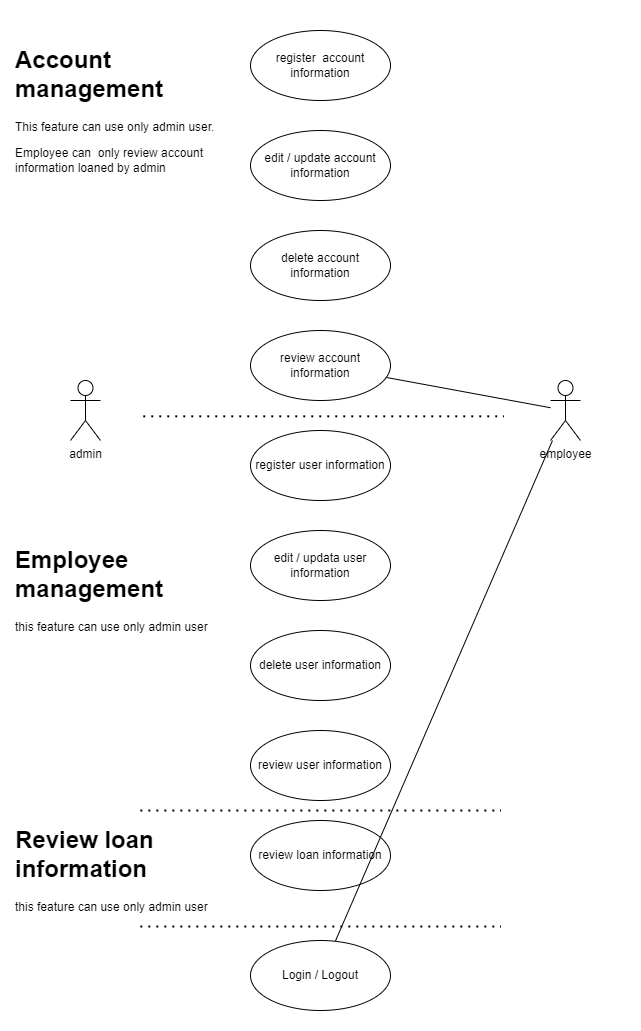

The diagram above was exported from draw.io. Its source (the exported page's mxGraphModel, read from the mxfile embedded in the PNG):
<mxGraphModel dx="861" dy="434" grid="1" gridSize="10" guides="1" tooltips="1" connect="1" arrows="1" fold="1" page="1" pageScale="1" pageWidth="850" pageHeight="1100" math="0" shadow="0">
  <root>
    <mxCell id="0" />
    <mxCell id="1" parent="0" />
    <mxCell id="2" value="" style="rounded=0;whiteSpace=wrap;html=1;strokeColor=none;" parent="1" vertex="1">
      <mxGeometry x="90" y="140" width="640" height="1030" as="geometry" />
    </mxCell>
    <mxCell id="3" value="admin" style="shape=umlActor;verticalLabelPosition=bottom;verticalAlign=top;html=1;" parent="1" vertex="1">
      <mxGeometry x="160" y="520" width="30" height="60" as="geometry" />
    </mxCell>
    <mxCell id="4" value="edit / update account information" style="ellipse;whiteSpace=wrap;html=1;" parent="1" vertex="1">
      <mxGeometry x="340" y="270" width="140" height="70" as="geometry" />
    </mxCell>
    <mxCell id="5" value="register&amp;nbsp; account information" style="ellipse;whiteSpace=wrap;html=1;" parent="1" vertex="1">
      <mxGeometry x="340" y="170" width="140" height="70" as="geometry" />
    </mxCell>
    <mxCell id="6" value="delete account information" style="ellipse;whiteSpace=wrap;html=1;" parent="1" vertex="1">
      <mxGeometry x="340" y="370" width="140" height="70" as="geometry" />
    </mxCell>
    <mxCell id="7" value="review account information" style="ellipse;whiteSpace=wrap;html=1;" parent="1" vertex="1">
      <mxGeometry x="340" y="470" width="140" height="70" as="geometry" />
    </mxCell>
    <mxCell id="8" value="register user information" style="ellipse;whiteSpace=wrap;html=1;" parent="1" vertex="1">
      <mxGeometry x="340" y="570" width="140" height="70" as="geometry" />
    </mxCell>
    <mxCell id="9" value="edit / updata user information" style="ellipse;whiteSpace=wrap;html=1;" parent="1" vertex="1">
      <mxGeometry x="340" y="670" width="140" height="70" as="geometry" />
    </mxCell>
    <mxCell id="10" value="delete user information" style="ellipse;whiteSpace=wrap;html=1;" parent="1" vertex="1">
      <mxGeometry x="340" y="770" width="140" height="70" as="geometry" />
    </mxCell>
    <mxCell id="11" value="review user information" style="ellipse;whiteSpace=wrap;html=1;" parent="1" vertex="1">
      <mxGeometry x="340" y="870" width="140" height="70" as="geometry" />
    </mxCell>
    <mxCell id="12" value="review loan information" style="ellipse;whiteSpace=wrap;html=1;" parent="1" vertex="1">
      <mxGeometry x="340" y="960" width="140" height="70" as="geometry" />
    </mxCell>
    <mxCell id="13" value="employee" style="shape=umlActor;verticalLabelPosition=bottom;verticalAlign=top;html=1;" parent="1" vertex="1">
      <mxGeometry x="640" y="520" width="30" height="60" as="geometry" />
    </mxCell>
    <mxCell id="14" value="" style="endArrow=none;html=1;" parent="1" source="22" target="13" edge="1">
      <mxGeometry width="50" height="50" relative="1" as="geometry">
        <mxPoint x="410" y="510" as="sourcePoint" />
        <mxPoint x="460" y="460" as="targetPoint" />
      </mxGeometry>
    </mxCell>
    <mxCell id="16" value="" style="endArrow=none;dashed=1;html=1;dashPattern=1 3;strokeWidth=2;entryX=0.797;entryY=0.485;entryDx=0;entryDy=0;entryPerimeter=0;exitX=0.234;exitY=0.485;exitDx=0;exitDy=0;exitPerimeter=0;" parent="1" edge="1">
      <mxGeometry width="50" height="50" relative="1" as="geometry">
        <mxPoint x="232.76" y="555.8499999999999" as="sourcePoint" />
        <mxPoint x="593.0800000000002" y="555.8499999999999" as="targetPoint" />
      </mxGeometry>
    </mxCell>
    <mxCell id="17" value="" style="endArrow=none;dashed=1;html=1;dashPattern=1 3;strokeWidth=2;entryX=0.797;entryY=0.485;entryDx=0;entryDy=0;entryPerimeter=0;exitX=0.234;exitY=0.485;exitDx=0;exitDy=0;exitPerimeter=0;" parent="1" edge="1">
      <mxGeometry width="50" height="50" relative="1" as="geometry">
        <mxPoint x="229.84" y="949.9999999999999" as="sourcePoint" />
        <mxPoint x="590.16" y="949.9999999999999" as="targetPoint" />
      </mxGeometry>
    </mxCell>
    <mxCell id="20" value="&lt;h1&gt;Account management&lt;/h1&gt;&lt;p&gt;This feature can use only admin user.&lt;/p&gt;&lt;p&gt;Employee can&amp;nbsp; only review account information loaned by admin&lt;/p&gt;" style="text;html=1;strokeColor=none;fillColor=none;spacing=5;spacingTop=-20;whiteSpace=wrap;overflow=hidden;rounded=0;" parent="1" vertex="1">
      <mxGeometry x="100" y="180" width="210" height="140" as="geometry" />
    </mxCell>
    <mxCell id="21" value="&lt;h1&gt;Employee management&lt;/h1&gt;&lt;p&gt;this feature can use only admin user&lt;/p&gt;" style="text;html=1;strokeColor=none;fillColor=none;spacing=5;spacingTop=-20;whiteSpace=wrap;overflow=hidden;rounded=0;" parent="1" vertex="1">
      <mxGeometry x="100" y="680" width="210" height="110" as="geometry" />
    </mxCell>
    <mxCell id="22" value="Login / Logout" style="ellipse;whiteSpace=wrap;html=1;" parent="1" vertex="1">
      <mxGeometry x="340" y="1080" width="140" height="70" as="geometry" />
    </mxCell>
    <mxCell id="23" value="" style="endArrow=none;html=1;" parent="1" source="7" target="13" edge="1">
      <mxGeometry width="50" height="50" relative="1" as="geometry">
        <mxPoint x="438.58912963830494" y="971.2566885913382" as="sourcePoint" />
        <mxPoint x="650" y="587.2448979591838" as="targetPoint" />
      </mxGeometry>
    </mxCell>
    <mxCell id="24" value="&lt;h1&gt;Review loan information&amp;nbsp;&lt;/h1&gt;&lt;p&gt;this feature can use only admin user&lt;/p&gt;" style="text;html=1;strokeColor=none;fillColor=none;spacing=5;spacingTop=-20;whiteSpace=wrap;overflow=hidden;rounded=0;" parent="1" vertex="1">
      <mxGeometry x="100" y="960" width="210" height="110" as="geometry" />
    </mxCell>
    <mxCell id="26" value="" style="endArrow=none;dashed=1;html=1;dashPattern=1 3;strokeWidth=2;entryX=0.797;entryY=0.485;entryDx=0;entryDy=0;entryPerimeter=0;exitX=0.234;exitY=0.485;exitDx=0;exitDy=0;exitPerimeter=0;" parent="1" edge="1">
      <mxGeometry width="50" height="50" relative="1" as="geometry">
        <mxPoint x="229.83999999999992" y="1066" as="sourcePoint" />
        <mxPoint x="590.1599999999996" y="1066" as="targetPoint" />
      </mxGeometry>
    </mxCell>
  </root>
</mxGraphModel>